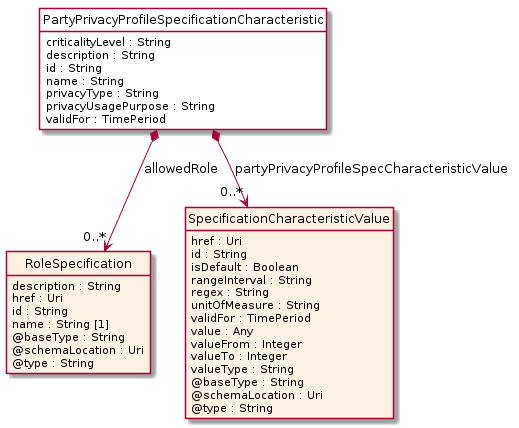

The diagram above was rendered by PlantUML. Its source (embedded in the PNG):
@startuml
hide circle
hide methods
hide stereotype
show <<Enumeration>> stereotype
skinparam class {
   BackgroundColor<<Enumeration>> #E6F5F7
   BackgroundColor<<Ref>> #FFFFE0
   BackgroundColor<<Pivot>> #FFFFFFF
   BackgroundColor<<SimpleType>> #E2F0DA
   BackgroundColor #FCF2E3
}

class PartyPrivacyProfileSpecificationCharacteristic <<Pivot>> {
    criticalityLevel : String
    description : String
    id : String
    name : String
    privacyType : String
    privacyUsagePurpose : String
    validFor : TimePeriod
}

class RoleSpecification  {
    description : String
    href : Uri
    id : String
    name : String [1]
    @baseType : String
    @schemaLocation : Uri
    @type : String
}

class SpecificationCharacteristicValue  {
    href : Uri
    id : String
    isDefault : Boolean
    rangeInterval : String
    regex : String
    unitOfMeasure : String
    validFor : TimePeriod
    value : Any
    valueFrom : Integer
    valueTo : Integer
    valueType : String
    @baseType : String
    @schemaLocation : Uri
    @type : String
}

PartyPrivacyProfileSpecificationCharacteristic *-->  "0..*" SpecificationCharacteristicValue : partyPrivacyProfileSpecCharacteristicValue

PartyPrivacyProfileSpecificationCharacteristic *-->  "0..*" RoleSpecification : allowedRole

@enduml